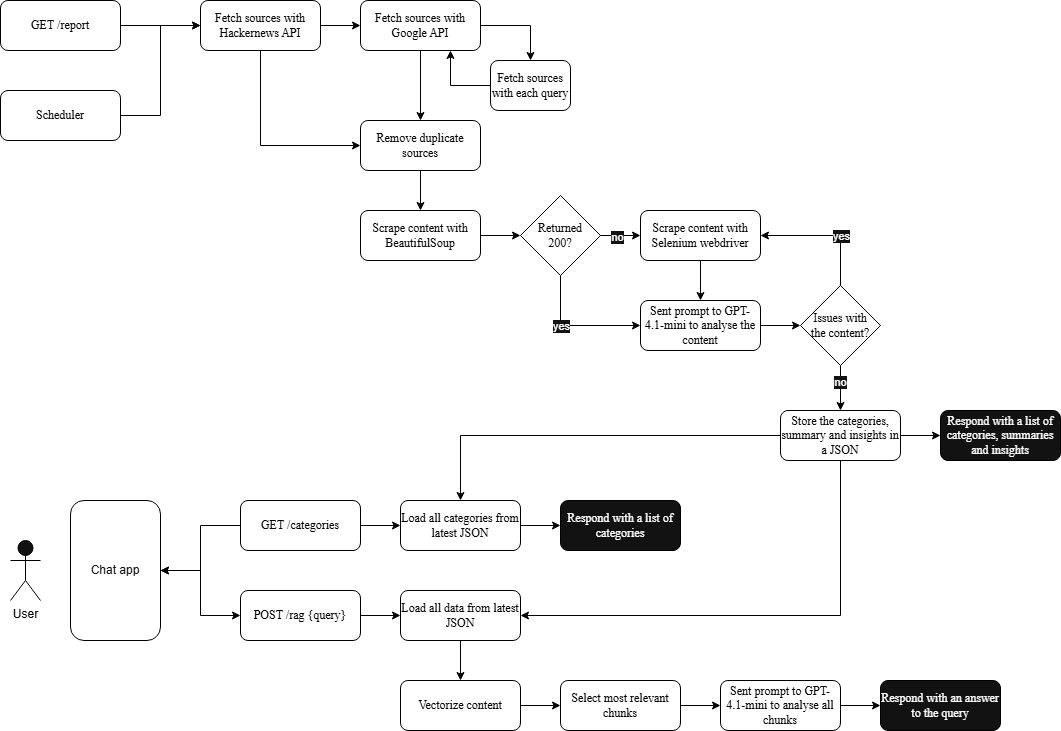

The diagram above was exported from draw.io. Its source (the exported page's mxGraphModel, read from the mxfile embedded in the PNG):
<mxGraphModel dx="2258" dy="815" grid="1" gridSize="10" guides="1" tooltips="1" connect="1" arrows="1" fold="1" page="1" pageScale="1" pageWidth="850" pageHeight="1100" background="light-dark(#FFFFFF,#FFFFFF)" math="0" shadow="0">
  <root>
    <mxCell id="0" />
    <mxCell id="1" parent="0" />
    <mxCell id="bXG7EZEekMe6uRcszq3--1" value="&lt;font style=&quot;color: light-dark(rgb(0, 0, 0), rgb(0, 0, 0));&quot; face=&quot;Times New Roman&quot;&gt;GET /report&lt;/font&gt;" style="rounded=1;whiteSpace=wrap;html=1;strokeColor=light-dark(#000000,#000000);fillColor=none;" vertex="1" parent="1">
      <mxGeometry x="40" y="40" width="120" height="50" as="geometry" />
    </mxCell>
    <mxCell id="bXG7EZEekMe6uRcszq3--2" value="&lt;font style=&quot;color: light-dark(rgb(0, 0, 0), rgb(0, 0, 0));&quot; face=&quot;Times New Roman&quot;&gt;Fetch sources with Google API&lt;/font&gt;" style="rounded=1;whiteSpace=wrap;html=1;strokeColor=light-dark(#000000,#000000);fillColor=none;" vertex="1" parent="1">
      <mxGeometry x="400" y="40" width="120" height="50" as="geometry" />
    </mxCell>
    <mxCell id="bXG7EZEekMe6uRcszq3--3" value="&lt;font face=&quot;Times New Roman&quot;&gt;Fetch sources with Hackernews API&lt;/font&gt;" style="rounded=1;whiteSpace=wrap;html=1;strokeColor=light-dark(#000000,#000000);fillColor=none;fontColor=light-dark(#000000,#000000);" vertex="1" parent="1">
      <mxGeometry x="240" y="40" width="120" height="50" as="geometry" />
    </mxCell>
    <mxCell id="bXG7EZEekMe6uRcszq3--4" value="&lt;font face=&quot;Times New Roman&quot;&gt;Fetch sources with each query&lt;/font&gt;" style="rounded=1;whiteSpace=wrap;html=1;strokeColor=light-dark(#000000,#000000);fillColor=none;fontColor=light-dark(#000000,#000000);" vertex="1" parent="1">
      <mxGeometry x="530" y="100" width="80" height="50" as="geometry" />
    </mxCell>
    <mxCell id="bXG7EZEekMe6uRcszq3--5" value="&lt;font style=&quot;color: light-dark(rgb(0, 0, 0), rgb(0, 0, 0));&quot; face=&quot;Times New Roman&quot;&gt;Remove duplicate sources&lt;/font&gt;" style="rounded=1;whiteSpace=wrap;html=1;strokeColor=light-dark(#000000,#000000);fillColor=none;" vertex="1" parent="1">
      <mxGeometry x="400" y="160" width="120" height="50" as="geometry" />
    </mxCell>
    <mxCell id="bXG7EZEekMe6uRcszq3--6" value="&lt;font style=&quot;color: light-dark(rgb(0, 0, 0), rgb(0, 0, 0));&quot; face=&quot;Times New Roman&quot;&gt;Load all categories from latest JSON&lt;/font&gt;" style="rounded=1;whiteSpace=wrap;html=1;strokeColor=light-dark(#000000,#000000);fillColor=none;" vertex="1" parent="1">
      <mxGeometry x="440" y="540" width="120" height="50" as="geometry" />
    </mxCell>
    <mxCell id="bXG7EZEekMe6uRcszq3--7" value="&lt;font style=&quot;color: light-dark(rgb(0, 0, 0), rgb(0, 0, 0));&quot; face=&quot;Times New Roman&quot;&gt;POST /rag {query}&lt;/font&gt;" style="rounded=1;whiteSpace=wrap;html=1;strokeColor=light-dark(#000000,#000000);fillColor=none;" vertex="1" parent="1">
      <mxGeometry x="280" y="630" width="120" height="50" as="geometry" />
    </mxCell>
    <mxCell id="bXG7EZEekMe6uRcszq3--8" value="" style="endArrow=classic;html=1;rounded=0;strokeColor=light-dark(#000000,#000000);entryX=0;entryY=0.5;entryDx=0;entryDy=0;exitX=1;exitY=0.5;exitDx=0;exitDy=0;" edge="1" parent="1" source="bXG7EZEekMe6uRcszq3--1" target="bXG7EZEekMe6uRcszq3--3">
      <mxGeometry width="50" height="50" relative="1" as="geometry">
        <mxPoint x="160" y="300" as="sourcePoint" />
        <mxPoint x="210" y="250" as="targetPoint" />
      </mxGeometry>
    </mxCell>
    <mxCell id="bXG7EZEekMe6uRcszq3--9" value="" style="endArrow=classic;html=1;rounded=0;strokeColor=light-dark(#000000,#000000);exitX=1;exitY=0.5;exitDx=0;exitDy=0;entryX=0;entryY=0.5;entryDx=0;entryDy=0;" edge="1" parent="1" source="bXG7EZEekMe6uRcszq3--3" target="bXG7EZEekMe6uRcszq3--2">
      <mxGeometry width="50" height="50" relative="1" as="geometry">
        <mxPoint x="290" y="100" as="sourcePoint" />
        <mxPoint x="400" y="60" as="targetPoint" />
      </mxGeometry>
    </mxCell>
    <mxCell id="bXG7EZEekMe6uRcszq3--10" value="" style="endArrow=classic;html=1;rounded=0;strokeColor=light-dark(#000000,#000000);exitX=0.5;exitY=1;exitDx=0;exitDy=0;entryX=0.5;entryY=0;entryDx=0;entryDy=0;" edge="1" parent="1" source="bXG7EZEekMe6uRcszq3--5" target="bXG7EZEekMe6uRcszq3--14">
      <mxGeometry width="50" height="50" relative="1" as="geometry">
        <mxPoint x="670" y="60" as="sourcePoint" />
        <mxPoint x="810" y="80" as="targetPoint" />
      </mxGeometry>
    </mxCell>
    <mxCell id="bXG7EZEekMe6uRcszq3--11" value="" style="endArrow=classic;html=1;rounded=0;strokeColor=light-dark(#000000,#000000);exitX=0.5;exitY=1;exitDx=0;exitDy=0;entryX=0.5;entryY=0;entryDx=0;entryDy=0;" edge="1" parent="1" source="bXG7EZEekMe6uRcszq3--2" target="bXG7EZEekMe6uRcszq3--5">
      <mxGeometry width="50" height="50" relative="1" as="geometry">
        <mxPoint x="760" y="170" as="sourcePoint" />
        <mxPoint x="630" y="180" as="targetPoint" />
      </mxGeometry>
    </mxCell>
    <mxCell id="bXG7EZEekMe6uRcszq3--12" value="" style="endArrow=classic;html=1;rounded=0;strokeColor=light-dark(#000000,#000000);exitX=1;exitY=0.5;exitDx=0;exitDy=0;entryX=0.5;entryY=0;entryDx=0;entryDy=0;" edge="1" parent="1" source="bXG7EZEekMe6uRcszq3--2" target="bXG7EZEekMe6uRcszq3--4">
      <mxGeometry width="50" height="50" relative="1" as="geometry">
        <mxPoint x="860" y="-10" as="sourcePoint" />
        <mxPoint x="1000" y="10" as="targetPoint" />
        <Array as="points">
          <mxPoint x="570" y="65" />
        </Array>
      </mxGeometry>
    </mxCell>
    <mxCell id="bXG7EZEekMe6uRcszq3--13" value="" style="endArrow=classic;html=1;rounded=0;strokeColor=light-dark(#000000,#000000);exitX=0;exitY=0.5;exitDx=0;exitDy=0;entryX=0.75;entryY=1;entryDx=0;entryDy=0;" edge="1" parent="1" source="bXG7EZEekMe6uRcszq3--4" target="bXG7EZEekMe6uRcszq3--2">
      <mxGeometry width="50" height="50" relative="1" as="geometry">
        <mxPoint x="650" y="70" as="sourcePoint" />
        <mxPoint x="720" y="115" as="targetPoint" />
        <Array as="points">
          <mxPoint x="490" y="125" />
        </Array>
      </mxGeometry>
    </mxCell>
    <mxCell id="bXG7EZEekMe6uRcszq3--14" value="&lt;font style=&quot;color: light-dark(rgb(0, 0, 0), rgb(0, 0, 0));&quot; face=&quot;Times New Roman&quot;&gt;Scrape content with BeautifulSoup&lt;/font&gt;" style="rounded=1;whiteSpace=wrap;html=1;strokeColor=light-dark(#000000,#000000);fillColor=none;" vertex="1" parent="1">
      <mxGeometry x="400" y="250" width="120" height="50" as="geometry" />
    </mxCell>
    <mxCell id="bXG7EZEekMe6uRcszq3--15" value="&lt;font style=&quot;color: light-dark(rgb(0, 0, 0), rgb(0, 0, 0));&quot; face=&quot;Times New Roman&quot;&gt;Scrape content with Selenium webdriver&lt;/font&gt;" style="rounded=1;whiteSpace=wrap;html=1;strokeColor=light-dark(#000000,#000000);fillColor=none;" vertex="1" parent="1">
      <mxGeometry x="680" y="250" width="120" height="50" as="geometry" />
    </mxCell>
    <mxCell id="bXG7EZEekMe6uRcszq3--16" value="" style="endArrow=classic;html=1;rounded=0;strokeColor=light-dark(#000000,#000000);exitX=1;exitY=0.5;exitDx=0;exitDy=0;entryX=0;entryY=0.5;entryDx=0;entryDy=0;" edge="1" parent="1" source="bXG7EZEekMe6uRcszq3--14" target="bXG7EZEekMe6uRcszq3--17">
      <mxGeometry width="50" height="50" relative="1" as="geometry">
        <mxPoint x="380" y="320" as="sourcePoint" />
        <mxPoint x="560" y="190" as="targetPoint" />
      </mxGeometry>
    </mxCell>
    <mxCell id="bXG7EZEekMe6uRcszq3--17" value="&lt;font face=&quot;Times New Roman&quot;&gt;Returned&lt;/font&gt;&lt;div&gt;&lt;font face=&quot;Times New Roman&quot;&gt;200?&lt;/font&gt;&lt;/div&gt;" style="rhombus;whiteSpace=wrap;html=1;fillColor=light-dark(#FFFFFF,#FFFFFF);strokeColor=light-dark(#000000,#000000);fontColor=light-dark(#000000,#000000);" vertex="1" parent="1">
      <mxGeometry x="560" y="235" width="80" height="80" as="geometry" />
    </mxCell>
    <mxCell id="bXG7EZEekMe6uRcszq3--18" value="" style="endArrow=classic;html=1;rounded=0;strokeColor=light-dark(#000000,#000000);exitX=1;exitY=0.5;exitDx=0;exitDy=0;entryX=0;entryY=0.5;entryDx=0;entryDy=0;" edge="1" parent="1" source="bXG7EZEekMe6uRcszq3--17" target="bXG7EZEekMe6uRcszq3--15">
      <mxGeometry width="50" height="50" relative="1" as="geometry">
        <mxPoint x="560" y="345" as="sourcePoint" />
        <mxPoint x="680" y="280" as="targetPoint" />
      </mxGeometry>
    </mxCell>
    <mxCell id="bXG7EZEekMe6uRcszq3--19" value="no" style="edgeLabel;html=1;align=center;verticalAlign=middle;resizable=0;points=[];" vertex="1" connectable="0" parent="bXG7EZEekMe6uRcszq3--18">
      <mxGeometry x="-0.2067" y="-1" relative="1" as="geometry">
        <mxPoint as="offset" />
      </mxGeometry>
    </mxCell>
    <mxCell id="bXG7EZEekMe6uRcszq3--20" value="" style="endArrow=classic;html=1;rounded=0;strokeColor=light-dark(#000000,#000000);exitX=0.5;exitY=1;exitDx=0;exitDy=0;entryX=0;entryY=0.5;entryDx=0;entryDy=0;" edge="1" parent="1" source="bXG7EZEekMe6uRcszq3--17" target="bXG7EZEekMe6uRcszq3--23">
      <mxGeometry width="50" height="50" relative="1" as="geometry">
        <mxPoint x="550" y="275" as="sourcePoint" />
        <mxPoint x="680" y="365" as="targetPoint" />
        <Array as="points">
          <mxPoint x="600" y="365" />
        </Array>
      </mxGeometry>
    </mxCell>
    <mxCell id="bXG7EZEekMe6uRcszq3--21" value="yes" style="edgeLabel;html=1;align=center;verticalAlign=middle;resizable=0;points=[];" vertex="1" connectable="0" parent="bXG7EZEekMe6uRcszq3--20">
      <mxGeometry x="-0.0189" relative="1" as="geometry">
        <mxPoint x="-14" as="offset" />
      </mxGeometry>
    </mxCell>
    <mxCell id="bXG7EZEekMe6uRcszq3--22" value="" style="endArrow=classic;html=1;rounded=0;strokeColor=light-dark(#000000,#000000);exitX=0.5;exitY=1;exitDx=0;exitDy=0;entryX=0.5;entryY=0;entryDx=0;entryDy=0;" edge="1" parent="1" source="bXG7EZEekMe6uRcszq3--15" target="bXG7EZEekMe6uRcszq3--23">
      <mxGeometry width="50" height="50" relative="1" as="geometry">
        <mxPoint x="560" y="310" as="sourcePoint" />
        <mxPoint x="740" y="340" as="targetPoint" />
      </mxGeometry>
    </mxCell>
    <mxCell id="bXG7EZEekMe6uRcszq3--23" value="&lt;font face=&quot;Times New Roman&quot;&gt;Sent prompt to GPT-4.1-mini to analyse the content&lt;/font&gt;" style="rounded=1;whiteSpace=wrap;html=1;strokeColor=light-dark(#000000,#000000);fillColor=none;fontColor=light-dark(#000000,#000000);" vertex="1" parent="1">
      <mxGeometry x="680" y="340" width="120" height="50" as="geometry" />
    </mxCell>
    <mxCell id="bXG7EZEekMe6uRcszq3--24" value="&lt;font face=&quot;Times New Roman&quot;&gt;Issues with&lt;/font&gt;&lt;div&gt;&lt;font face=&quot;Times New Roman&quot;&gt;the content?&lt;/font&gt;&lt;/div&gt;" style="rhombus;whiteSpace=wrap;html=1;fillColor=light-dark(#FFFFFF,#FFFFFF);strokeColor=light-dark(#000000,#000000);fontColor=light-dark(#000000,#000000);" vertex="1" parent="1">
      <mxGeometry x="840" y="325" width="80" height="80" as="geometry" />
    </mxCell>
    <mxCell id="bXG7EZEekMe6uRcszq3--25" value="" style="endArrow=classic;html=1;rounded=0;strokeColor=light-dark(#000000,#000000);exitX=1;exitY=0.5;exitDx=0;exitDy=0;entryX=0;entryY=0.5;entryDx=0;entryDy=0;" edge="1" parent="1" source="bXG7EZEekMe6uRcszq3--23" target="bXG7EZEekMe6uRcszq3--24">
      <mxGeometry width="50" height="50" relative="1" as="geometry">
        <mxPoint x="830" y="390" as="sourcePoint" />
        <mxPoint x="870" y="390" as="targetPoint" />
      </mxGeometry>
    </mxCell>
    <mxCell id="bXG7EZEekMe6uRcszq3--26" value="" style="endArrow=classic;html=1;rounded=0;strokeColor=light-dark(#000000,#000000);exitX=0.5;exitY=0;exitDx=0;exitDy=0;entryX=1;entryY=0.5;entryDx=0;entryDy=0;" edge="1" parent="1" source="bXG7EZEekMe6uRcszq3--24" target="bXG7EZEekMe6uRcszq3--15">
      <mxGeometry width="50" height="50" relative="1" as="geometry">
        <mxPoint x="990" y="400" as="sourcePoint" />
        <mxPoint x="1030" y="400" as="targetPoint" />
        <Array as="points">
          <mxPoint x="880" y="275" />
        </Array>
      </mxGeometry>
    </mxCell>
    <mxCell id="bXG7EZEekMe6uRcszq3--27" value="yes" style="edgeLabel;html=1;align=center;verticalAlign=middle;resizable=0;points=[];" vertex="1" connectable="0" parent="bXG7EZEekMe6uRcszq3--26">
      <mxGeometry x="0.0724" relative="1" as="geometry">
        <mxPoint x="20" as="offset" />
      </mxGeometry>
    </mxCell>
    <mxCell id="bXG7EZEekMe6uRcszq3--28" value="&lt;font face=&quot;Times New Roman&quot;&gt;Store the categories, summary and insights in a JSON&lt;/font&gt;" style="rounded=1;whiteSpace=wrap;html=1;strokeColor=light-dark(#000000,#000000);fillColor=none;fontColor=light-dark(#000000,#000000);" vertex="1" parent="1">
      <mxGeometry x="820" y="450" width="120" height="50" as="geometry" />
    </mxCell>
    <mxCell id="bXG7EZEekMe6uRcszq3--29" value="" style="endArrow=classic;html=1;rounded=0;strokeColor=light-dark(#000000,#000000);exitX=0.5;exitY=1;exitDx=0;exitDy=0;entryX=0.5;entryY=0;entryDx=0;entryDy=0;" edge="1" parent="1" source="bXG7EZEekMe6uRcszq3--24" target="bXG7EZEekMe6uRcszq3--28">
      <mxGeometry width="50" height="50" relative="1" as="geometry">
        <mxPoint x="1010" y="440" as="sourcePoint" />
        <mxPoint x="1050" y="440" as="targetPoint" />
      </mxGeometry>
    </mxCell>
    <mxCell id="bXG7EZEekMe6uRcszq3--30" value="no" style="edgeLabel;html=1;align=center;verticalAlign=middle;resizable=0;points=[];" vertex="1" connectable="0" parent="bXG7EZEekMe6uRcszq3--29">
      <mxGeometry x="-0.2889" y="-1" relative="1" as="geometry">
        <mxPoint as="offset" />
      </mxGeometry>
    </mxCell>
    <mxCell id="bXG7EZEekMe6uRcszq3--31" value="&lt;font style=&quot;color: light-dark(rgb(0, 0, 0), rgb(0, 0, 0));&quot; face=&quot;Times New Roman&quot;&gt;GET /categories&lt;/font&gt;" style="rounded=1;whiteSpace=wrap;html=1;strokeColor=light-dark(#000000,#000000);fillColor=none;" vertex="1" parent="1">
      <mxGeometry x="280" y="540" width="120" height="50" as="geometry" />
    </mxCell>
    <mxCell id="bXG7EZEekMe6uRcszq3--32" value="" style="endArrow=classic;html=1;rounded=0;strokeColor=light-dark(#000000,#000000);exitX=1;exitY=0.5;exitDx=0;exitDy=0;entryX=0;entryY=0.5;entryDx=0;entryDy=0;" edge="1" parent="1" source="bXG7EZEekMe6uRcszq3--31" target="bXG7EZEekMe6uRcszq3--6">
      <mxGeometry width="50" height="50" relative="1" as="geometry">
        <mxPoint x="910" y="450" as="sourcePoint" />
        <mxPoint x="950" y="450" as="targetPoint" />
      </mxGeometry>
    </mxCell>
    <mxCell id="bXG7EZEekMe6uRcszq3--33" value="&lt;font face=&quot;Times New Roman&quot; style=&quot;&quot;&gt;Respond with a list of categories&lt;/font&gt;" style="rounded=1;whiteSpace=wrap;html=1;strokeColor=light-dark(#000000,#000000);fillColor=default;fontColor=light-dark(#000000,#FFFFFF);" vertex="1" parent="1">
      <mxGeometry x="600" y="540" width="120" height="50" as="geometry" />
    </mxCell>
    <mxCell id="bXG7EZEekMe6uRcszq3--34" value="" style="endArrow=classic;html=1;rounded=0;strokeColor=light-dark(#000000,#000000);exitX=1;exitY=0.5;exitDx=0;exitDy=0;entryX=0;entryY=0.5;entryDx=0;entryDy=0;" edge="1" parent="1" source="bXG7EZEekMe6uRcszq3--6" target="bXG7EZEekMe6uRcszq3--33">
      <mxGeometry width="50" height="50" relative="1" as="geometry">
        <mxPoint x="440" y="600" as="sourcePoint" />
        <mxPoint x="480" y="600" as="targetPoint" />
      </mxGeometry>
    </mxCell>
    <mxCell id="bXG7EZEekMe6uRcszq3--35" value="&lt;font style=&quot;color: light-dark(rgb(0, 0, 0), rgb(0, 0, 0));&quot; face=&quot;Times New Roman&quot;&gt;Load all data from latest JSON&lt;/font&gt;" style="rounded=1;whiteSpace=wrap;html=1;strokeColor=light-dark(#000000,#000000);fillColor=none;" vertex="1" parent="1">
      <mxGeometry x="440" y="630" width="120" height="50" as="geometry" />
    </mxCell>
    <mxCell id="bXG7EZEekMe6uRcszq3--36" value="" style="endArrow=classic;html=1;rounded=0;strokeColor=light-dark(#000000,#000000);exitX=1;exitY=0.5;exitDx=0;exitDy=0;entryX=0;entryY=0.5;entryDx=0;entryDy=0;" edge="1" parent="1" source="bXG7EZEekMe6uRcszq3--7" target="bXG7EZEekMe6uRcszq3--35">
      <mxGeometry width="50" height="50" relative="1" as="geometry">
        <mxPoint x="420" y="570" as="sourcePoint" />
        <mxPoint x="460" y="570" as="targetPoint" />
      </mxGeometry>
    </mxCell>
    <mxCell id="bXG7EZEekMe6uRcszq3--37" value="" style="endArrow=classic;html=1;rounded=0;strokeColor=light-dark(#000000,#000000);exitX=0.5;exitY=1;exitDx=0;exitDy=0;entryX=0;entryY=0.5;entryDx=0;entryDy=0;" edge="1" parent="1" source="bXG7EZEekMe6uRcszq3--3" target="bXG7EZEekMe6uRcszq3--5">
      <mxGeometry width="50" height="50" relative="1" as="geometry">
        <mxPoint x="510" y="160" as="sourcePoint" />
        <mxPoint x="510" y="260" as="targetPoint" />
        <Array as="points">
          <mxPoint x="300" y="185" />
        </Array>
      </mxGeometry>
    </mxCell>
    <mxCell id="bXG7EZEekMe6uRcszq3--38" value="&lt;font face=&quot;Times New Roman&quot;&gt;Respond with a list of categories, summaries and insights&lt;/font&gt;" style="rounded=1;whiteSpace=wrap;html=1;strokeColor=light-dark(#000000,#000000);fillColor=default;fontColor=light-dark(#000000,#FFFFFF);" vertex="1" parent="1">
      <mxGeometry x="980" y="450" width="120" height="50" as="geometry" />
    </mxCell>
    <mxCell id="bXG7EZEekMe6uRcszq3--39" value="" style="endArrow=classic;html=1;rounded=0;strokeColor=light-dark(#000000,#000000);exitX=1;exitY=0.5;exitDx=0;exitDy=0;entryX=0;entryY=0.5;entryDx=0;entryDy=0;" edge="1" parent="1" source="bXG7EZEekMe6uRcszq3--28" target="bXG7EZEekMe6uRcszq3--38">
      <mxGeometry width="50" height="50" relative="1" as="geometry">
        <mxPoint x="980" y="210" as="sourcePoint" />
        <mxPoint x="1020" y="210" as="targetPoint" />
      </mxGeometry>
    </mxCell>
    <mxCell id="bXG7EZEekMe6uRcszq3--40" value="" style="endArrow=classic;html=1;rounded=0;strokeColor=light-dark(#000000,#000000);exitX=0;exitY=0.5;exitDx=0;exitDy=0;entryX=0.5;entryY=0;entryDx=0;entryDy=0;" edge="1" parent="1" source="bXG7EZEekMe6uRcszq3--28" target="bXG7EZEekMe6uRcszq3--6">
      <mxGeometry width="50" height="50" relative="1" as="geometry">
        <mxPoint x="1130" y="220" as="sourcePoint" />
        <mxPoint x="470" y="500" as="targetPoint" />
        <Array as="points">
          <mxPoint x="500" y="475" />
        </Array>
      </mxGeometry>
    </mxCell>
    <mxCell id="bXG7EZEekMe6uRcszq3--41" value="" style="endArrow=classic;html=1;rounded=0;strokeColor=light-dark(#000000,#000000);entryX=1;entryY=0.5;entryDx=0;entryDy=0;exitX=0.5;exitY=1;exitDx=0;exitDy=0;" edge="1" parent="1" source="bXG7EZEekMe6uRcszq3--28" target="bXG7EZEekMe6uRcszq3--35">
      <mxGeometry width="50" height="50" relative="1" as="geometry">
        <mxPoint x="1010" y="540" as="sourcePoint" />
        <mxPoint x="1140" y="595" as="targetPoint" />
        <Array as="points">
          <mxPoint x="880" y="655" />
        </Array>
      </mxGeometry>
    </mxCell>
    <mxCell id="bXG7EZEekMe6uRcszq3--42" value="&lt;font style=&quot;color: light-dark(rgb(0, 0, 0), rgb(0, 0, 0));&quot; face=&quot;Times New Roman&quot;&gt;Vectorize content&lt;/font&gt;" style="rounded=1;whiteSpace=wrap;html=1;strokeColor=light-dark(#000000,#000000);fillColor=none;" vertex="1" parent="1">
      <mxGeometry x="440" y="720" width="120" height="50" as="geometry" />
    </mxCell>
    <mxCell id="bXG7EZEekMe6uRcszq3--43" value="&lt;font style=&quot;color: light-dark(rgb(0, 0, 0), rgb(0, 0, 0));&quot; face=&quot;Times New Roman&quot;&gt;Select most relevant chunks&lt;/font&gt;" style="rounded=1;whiteSpace=wrap;html=1;strokeColor=light-dark(#000000,#000000);fillColor=none;" vertex="1" parent="1">
      <mxGeometry x="600" y="720" width="120" height="50" as="geometry" />
    </mxCell>
    <mxCell id="bXG7EZEekMe6uRcszq3--44" value="&lt;font style=&quot;color: light-dark(rgb(0, 0, 0), rgb(0, 0, 0));&quot; face=&quot;Times New Roman&quot;&gt;Sent prompt to GPT-4.1-mini to analyse all chunks&lt;/font&gt;" style="rounded=1;whiteSpace=wrap;html=1;strokeColor=light-dark(#000000,#000000);fillColor=none;" vertex="1" parent="1">
      <mxGeometry x="760" y="720" width="120" height="50" as="geometry" />
    </mxCell>
    <mxCell id="bXG7EZEekMe6uRcszq3--45" value="&lt;font face=&quot;Times New Roman&quot; style=&quot;&quot;&gt;Respond with an answer to the query&lt;/font&gt;" style="rounded=1;whiteSpace=wrap;html=1;strokeColor=light-dark(#000000,#000000);fillColor=default;fontColor=light-dark(#000000,#FFFFFF);" vertex="1" parent="1">
      <mxGeometry x="920" y="720" width="120" height="50" as="geometry" />
    </mxCell>
    <mxCell id="bXG7EZEekMe6uRcszq3--46" value="" style="endArrow=classic;html=1;rounded=0;strokeColor=light-dark(#000000,#000000);exitX=0.5;exitY=1;exitDx=0;exitDy=0;entryX=0.5;entryY=0;entryDx=0;entryDy=0;" edge="1" parent="1" source="bXG7EZEekMe6uRcszq3--35" target="bXG7EZEekMe6uRcszq3--42">
      <mxGeometry width="50" height="50" relative="1" as="geometry">
        <mxPoint x="430" y="690" as="sourcePoint" />
        <mxPoint x="470" y="690" as="targetPoint" />
      </mxGeometry>
    </mxCell>
    <mxCell id="bXG7EZEekMe6uRcszq3--47" value="" style="endArrow=classic;html=1;rounded=0;strokeColor=light-dark(#000000,#000000);exitX=1;exitY=0.5;exitDx=0;exitDy=0;entryX=0;entryY=0.5;entryDx=0;entryDy=0;" edge="1" parent="1" source="bXG7EZEekMe6uRcszq3--42" target="bXG7EZEekMe6uRcszq3--43">
      <mxGeometry width="50" height="50" relative="1" as="geometry">
        <mxPoint x="580" y="770" as="sourcePoint" />
        <mxPoint x="580" y="810" as="targetPoint" />
      </mxGeometry>
    </mxCell>
    <mxCell id="bXG7EZEekMe6uRcszq3--48" value="" style="endArrow=classic;html=1;rounded=0;strokeColor=light-dark(#000000,#000000);exitX=1;exitY=0.5;exitDx=0;exitDy=0;entryX=0;entryY=0.5;entryDx=0;entryDy=0;" edge="1" parent="1" source="bXG7EZEekMe6uRcszq3--43" target="bXG7EZEekMe6uRcszq3--44">
      <mxGeometry width="50" height="50" relative="1" as="geometry">
        <mxPoint x="630" y="830" as="sourcePoint" />
        <mxPoint x="670" y="830" as="targetPoint" />
      </mxGeometry>
    </mxCell>
    <mxCell id="bXG7EZEekMe6uRcszq3--49" value="" style="endArrow=classic;html=1;rounded=0;strokeColor=light-dark(#000000,#000000);exitX=1;exitY=0.5;exitDx=0;exitDy=0;entryX=0;entryY=0.5;entryDx=0;entryDy=0;" edge="1" parent="1" source="bXG7EZEekMe6uRcszq3--44" target="bXG7EZEekMe6uRcszq3--45">
      <mxGeometry width="50" height="50" relative="1" as="geometry">
        <mxPoint x="780" y="800" as="sourcePoint" />
        <mxPoint x="820" y="800" as="targetPoint" />
      </mxGeometry>
    </mxCell>
    <mxCell id="bXG7EZEekMe6uRcszq3--53" value="&lt;font style=&quot;color: light-dark(rgb(0, 0, 0), rgb(0, 0, 0));&quot;&gt;User&lt;/font&gt;" style="shape=umlActor;verticalLabelPosition=bottom;verticalAlign=top;html=1;outlineConnect=0;strokeColor=light-dark(#000000,#000000);" vertex="1" parent="1">
      <mxGeometry x="50" y="580" width="30" height="60" as="geometry" />
    </mxCell>
    <mxCell id="bXG7EZEekMe6uRcszq3--56" value="Chat app" style="rounded=1;whiteSpace=wrap;html=1;fillColor=none;fontColor=#ffffff;strokeColor=light-dark(#001DBC,#000000);" vertex="1" parent="1">
      <mxGeometry x="110" y="540" width="90" height="140" as="geometry" />
    </mxCell>
    <mxCell id="bXG7EZEekMe6uRcszq3--57" value="&lt;font style=&quot;color: light-dark(rgb(0, 0, 0), rgb(0, 0, 0));&quot; face=&quot;Times New Roman&quot;&gt;Scheduler&lt;/font&gt;" style="rounded=1;whiteSpace=wrap;html=1;strokeColor=light-dark(#000000,#000000);fillColor=none;" vertex="1" parent="1">
      <mxGeometry x="40" y="130" width="120" height="50" as="geometry" />
    </mxCell>
    <mxCell id="bXG7EZEekMe6uRcszq3--58" value="" style="endArrow=classic;html=1;rounded=0;strokeColor=light-dark(#000000,#000000);exitX=1;exitY=0.5;exitDx=0;exitDy=0;entryX=0;entryY=0.5;entryDx=0;entryDy=0;" edge="1" parent="1" source="bXG7EZEekMe6uRcszq3--57" target="bXG7EZEekMe6uRcszq3--3">
      <mxGeometry width="50" height="50" relative="1" as="geometry">
        <mxPoint x="260" y="160" as="sourcePoint" />
        <mxPoint x="200" y="160" as="targetPoint" />
        <Array as="points">
          <mxPoint x="200" y="155" />
          <mxPoint x="200" y="65" />
        </Array>
      </mxGeometry>
    </mxCell>
    <mxCell id="bXG7EZEekMe6uRcszq3--59" value="" style="endArrow=classic;startArrow=classic;html=1;rounded=0;strokeColor=light-dark(#000000,#000000);entryX=0;entryY=0.5;entryDx=0;entryDy=0;exitX=1;exitY=0.5;exitDx=0;exitDy=0;" edge="1" parent="1" source="bXG7EZEekMe6uRcszq3--56" target="bXG7EZEekMe6uRcszq3--7">
      <mxGeometry width="50" height="50" relative="1" as="geometry">
        <mxPoint x="190" y="450" as="sourcePoint" />
        <mxPoint x="240" y="400" as="targetPoint" />
        <Array as="points">
          <mxPoint x="240" y="610" />
          <mxPoint x="240" y="655" />
        </Array>
      </mxGeometry>
    </mxCell>
    <mxCell id="bXG7EZEekMe6uRcszq3--60" value="" style="endArrow=classic;html=1;rounded=0;strokeColor=light-dark(#000000,#000000);exitX=0;exitY=0.5;exitDx=0;exitDy=0;entryX=1;entryY=0.5;entryDx=0;entryDy=0;" edge="1" parent="1" source="bXG7EZEekMe6uRcszq3--31" target="bXG7EZEekMe6uRcszq3--56">
      <mxGeometry width="50" height="50" relative="1" as="geometry">
        <mxPoint x="200" y="490" as="sourcePoint" />
        <mxPoint x="250" y="440" as="targetPoint" />
        <Array as="points">
          <mxPoint x="240" y="565" />
          <mxPoint x="240" y="610" />
        </Array>
      </mxGeometry>
    </mxCell>
  </root>
</mxGraphModel>